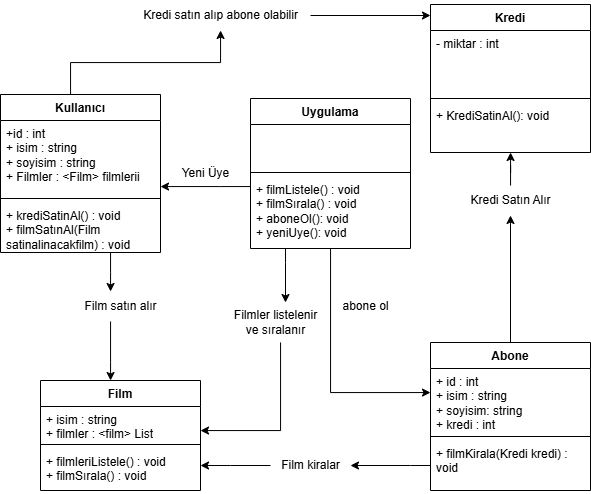

The diagram above was exported from draw.io. Its source (the exported page's mxGraphModel, read from the mxfile embedded in the PNG):
<mxGraphModel dx="1235" dy="655" grid="1" gridSize="10" guides="1" tooltips="1" connect="1" arrows="1" fold="1" page="1" pageScale="1" pageWidth="827" pageHeight="1169" background="#ffffff" math="0" shadow="0">
  <root>
    <mxCell id="0" />
    <mxCell id="1" parent="0" />
    <mxCell id="zgXCrT1aIQakeCDPtkEr-1" value="Film" style="swimlane;fontStyle=1;align=center;verticalAlign=top;childLayout=stackLayout;horizontal=1;startSize=26;horizontalStack=0;resizeParent=1;resizeParentMax=0;resizeLast=0;collapsible=1;marginBottom=0;whiteSpace=wrap;html=1;" vertex="1" parent="1">
      <mxGeometry x="80" y="388" width="160" height="110" as="geometry" />
    </mxCell>
    <mxCell id="zgXCrT1aIQakeCDPtkEr-2" value="+ isim : string&lt;div&gt;+ filmler : &amp;lt;film&amp;gt; List&lt;/div&gt;" style="text;strokeColor=none;fillColor=none;align=left;verticalAlign=top;spacingLeft=4;spacingRight=4;overflow=hidden;rotatable=0;points=[[0,0.5],[1,0.5]];portConstraint=eastwest;whiteSpace=wrap;html=1;" vertex="1" parent="zgXCrT1aIQakeCDPtkEr-1">
      <mxGeometry y="26" width="160" height="34" as="geometry" />
    </mxCell>
    <mxCell id="zgXCrT1aIQakeCDPtkEr-3" value="" style="line;strokeWidth=1;fillColor=none;align=left;verticalAlign=middle;spacingTop=-1;spacingLeft=3;spacingRight=3;rotatable=0;labelPosition=right;points=[];portConstraint=eastwest;strokeColor=inherit;" vertex="1" parent="zgXCrT1aIQakeCDPtkEr-1">
      <mxGeometry y="60" width="160" height="8" as="geometry" />
    </mxCell>
    <mxCell id="zgXCrT1aIQakeCDPtkEr-4" value="+ filmleriListele() : void&lt;div&gt;+ filmSırala() : void&lt;/div&gt;&lt;div&gt;&lt;br&gt;&lt;/div&gt;&lt;div&gt;&lt;br&gt;&lt;/div&gt;" style="text;strokeColor=none;fillColor=none;align=left;verticalAlign=top;spacingLeft=4;spacingRight=4;overflow=hidden;rotatable=0;points=[[0,0.5],[1,0.5]];portConstraint=eastwest;whiteSpace=wrap;html=1;" vertex="1" parent="zgXCrT1aIQakeCDPtkEr-1">
      <mxGeometry y="68" width="160" height="42" as="geometry" />
    </mxCell>
    <mxCell id="zgXCrT1aIQakeCDPtkEr-28" style="edgeStyle=orthogonalEdgeStyle;rounded=0;orthogonalLoop=1;jettySize=auto;html=1;" edge="1" parent="1" source="zgXCrT1aIQakeCDPtkEr-29" target="zgXCrT1aIQakeCDPtkEr-21">
      <mxGeometry relative="1" as="geometry" />
    </mxCell>
    <mxCell id="zgXCrT1aIQakeCDPtkEr-43" style="edgeStyle=orthogonalEdgeStyle;rounded=0;orthogonalLoop=1;jettySize=auto;html=1;" edge="1" parent="1" source="zgXCrT1aIQakeCDPtkEr-44" target="zgXCrT1aIQakeCDPtkEr-1">
      <mxGeometry relative="1" as="geometry">
        <Array as="points">
          <mxPoint x="270" y="473" />
          <mxPoint x="270" y="473" />
        </Array>
      </mxGeometry>
    </mxCell>
    <mxCell id="zgXCrT1aIQakeCDPtkEr-46" style="edgeStyle=orthogonalEdgeStyle;rounded=0;orthogonalLoop=1;jettySize=auto;html=1;" edge="1" parent="1" source="zgXCrT1aIQakeCDPtkEr-5" target="zgXCrT1aIQakeCDPtkEr-44">
      <mxGeometry relative="1" as="geometry">
        <Array as="points">
          <mxPoint x="450" y="473" />
          <mxPoint x="450" y="473" />
        </Array>
      </mxGeometry>
    </mxCell>
    <mxCell id="zgXCrT1aIQakeCDPtkEr-5" value="Abone" style="swimlane;fontStyle=1;align=center;verticalAlign=top;childLayout=stackLayout;horizontal=1;startSize=26;horizontalStack=0;resizeParent=1;resizeParentMax=0;resizeLast=0;collapsible=1;marginBottom=0;whiteSpace=wrap;html=1;" vertex="1" parent="1">
      <mxGeometry x="470" y="350" width="160" height="148" as="geometry" />
    </mxCell>
    <mxCell id="zgXCrT1aIQakeCDPtkEr-6" value="&lt;div&gt;+ id : int&lt;/div&gt;+ isim : string&lt;div&gt;+ soyisim: string&lt;/div&gt;&lt;div&gt;+ kredi : int&lt;/div&gt;&lt;div&gt;&lt;br&gt;&lt;/div&gt;" style="text;strokeColor=none;fillColor=none;align=left;verticalAlign=top;spacingLeft=4;spacingRight=4;overflow=hidden;rotatable=0;points=[[0,0.5],[1,0.5]];portConstraint=eastwest;whiteSpace=wrap;html=1;" vertex="1" parent="zgXCrT1aIQakeCDPtkEr-5">
      <mxGeometry y="26" width="160" height="64" as="geometry" />
    </mxCell>
    <mxCell id="zgXCrT1aIQakeCDPtkEr-7" value="" style="line;strokeWidth=1;fillColor=none;align=left;verticalAlign=middle;spacingTop=-1;spacingLeft=3;spacingRight=3;rotatable=0;labelPosition=right;points=[];portConstraint=eastwest;strokeColor=inherit;" vertex="1" parent="zgXCrT1aIQakeCDPtkEr-5">
      <mxGeometry y="90" width="160" height="8" as="geometry" />
    </mxCell>
    <mxCell id="zgXCrT1aIQakeCDPtkEr-8" value="&lt;div&gt;+ filmKirala(Kredi kredi) : void&lt;/div&gt;" style="text;strokeColor=none;fillColor=none;align=left;verticalAlign=top;spacingLeft=4;spacingRight=4;overflow=hidden;rotatable=0;points=[[0,0.5],[1,0.5]];portConstraint=eastwest;whiteSpace=wrap;html=1;" vertex="1" parent="zgXCrT1aIQakeCDPtkEr-5">
      <mxGeometry y="98" width="160" height="50" as="geometry" />
    </mxCell>
    <mxCell id="zgXCrT1aIQakeCDPtkEr-40" style="edgeStyle=orthogonalEdgeStyle;rounded=0;orthogonalLoop=1;jettySize=auto;html=1;" edge="1" parent="1" source="zgXCrT1aIQakeCDPtkEr-41" target="zgXCrT1aIQakeCDPtkEr-21">
      <mxGeometry relative="1" as="geometry">
        <Array as="points">
          <mxPoint x="350" y="23" />
          <mxPoint x="350" y="23" />
        </Array>
      </mxGeometry>
    </mxCell>
    <mxCell id="zgXCrT1aIQakeCDPtkEr-9" value="Kullanıcı" style="swimlane;fontStyle=1;align=center;verticalAlign=top;childLayout=stackLayout;horizontal=1;startSize=26;horizontalStack=0;resizeParent=1;resizeParentMax=0;resizeLast=0;collapsible=1;marginBottom=0;whiteSpace=wrap;html=1;" vertex="1" parent="1">
      <mxGeometry x="40" y="102" width="160" height="158" as="geometry" />
    </mxCell>
    <mxCell id="zgXCrT1aIQakeCDPtkEr-10" value="+id : int&lt;div&gt;+ isim : string&lt;/div&gt;&lt;div&gt;+ soyisim : string&lt;/div&gt;&lt;div&gt;+ Filmler : &amp;lt;Film&amp;gt; filmlerii&lt;/div&gt;" style="text;strokeColor=none;fillColor=none;align=left;verticalAlign=top;spacingLeft=4;spacingRight=4;overflow=hidden;rotatable=0;points=[[0,0.5],[1,0.5]];portConstraint=eastwest;whiteSpace=wrap;html=1;" vertex="1" parent="zgXCrT1aIQakeCDPtkEr-9">
      <mxGeometry y="26" width="160" height="74" as="geometry" />
    </mxCell>
    <mxCell id="zgXCrT1aIQakeCDPtkEr-11" value="" style="line;strokeWidth=1;fillColor=none;align=left;verticalAlign=middle;spacingTop=-1;spacingLeft=3;spacingRight=3;rotatable=0;labelPosition=right;points=[];portConstraint=eastwest;strokeColor=inherit;" vertex="1" parent="zgXCrT1aIQakeCDPtkEr-9">
      <mxGeometry y="100" width="160" height="8" as="geometry" />
    </mxCell>
    <mxCell id="zgXCrT1aIQakeCDPtkEr-12" value="&lt;div&gt;+ krediSatinAl() : void&lt;/div&gt;&lt;div&gt;+ filmSatınAl(Film satinalinacakfilm) : void&lt;/div&gt;" style="text;strokeColor=none;fillColor=none;align=left;verticalAlign=top;spacingLeft=4;spacingRight=4;overflow=hidden;rotatable=0;points=[[0,0.5],[1,0.5]];portConstraint=eastwest;whiteSpace=wrap;html=1;" vertex="1" parent="zgXCrT1aIQakeCDPtkEr-9">
      <mxGeometry y="108" width="160" height="50" as="geometry" />
    </mxCell>
    <mxCell id="zgXCrT1aIQakeCDPtkEr-15" value="" style="edgeStyle=orthogonalEdgeStyle;rounded=0;orthogonalLoop=1;jettySize=auto;html=1;" edge="1" parent="1" source="zgXCrT1aIQakeCDPtkEr-9" target="zgXCrT1aIQakeCDPtkEr-14">
      <mxGeometry relative="1" as="geometry">
        <mxPoint x="240" y="305" as="sourcePoint" />
        <mxPoint x="330" y="413" as="targetPoint" />
        <Array as="points">
          <mxPoint x="150" y="280" />
          <mxPoint x="150" y="280" />
        </Array>
      </mxGeometry>
    </mxCell>
    <mxCell id="zgXCrT1aIQakeCDPtkEr-30" style="edgeStyle=orthogonalEdgeStyle;rounded=0;orthogonalLoop=1;jettySize=auto;html=1;" edge="1" parent="1" source="zgXCrT1aIQakeCDPtkEr-14" target="zgXCrT1aIQakeCDPtkEr-1">
      <mxGeometry relative="1" as="geometry">
        <Array as="points">
          <mxPoint x="150" y="370" />
          <mxPoint x="150" y="370" />
        </Array>
      </mxGeometry>
    </mxCell>
    <mxCell id="zgXCrT1aIQakeCDPtkEr-14" value="Film satın alır" style="text;html=1;align=center;verticalAlign=middle;resizable=0;points=[];autosize=1;strokeColor=none;fillColor=none;" vertex="1" parent="1">
      <mxGeometry x="110" y="299" width="100" height="30" as="geometry" />
    </mxCell>
    <mxCell id="zgXCrT1aIQakeCDPtkEr-32" style="edgeStyle=orthogonalEdgeStyle;rounded=0;orthogonalLoop=1;jettySize=auto;html=1;" edge="1" parent="1" source="zgXCrT1aIQakeCDPtkEr-17" target="zgXCrT1aIQakeCDPtkEr-9">
      <mxGeometry relative="1" as="geometry">
        <Array as="points">
          <mxPoint x="260" y="194" />
          <mxPoint x="260" y="194" />
        </Array>
      </mxGeometry>
    </mxCell>
    <mxCell id="zgXCrT1aIQakeCDPtkEr-33" style="edgeStyle=orthogonalEdgeStyle;rounded=0;orthogonalLoop=1;jettySize=auto;html=1;" edge="1" parent="1" source="zgXCrT1aIQakeCDPtkEr-17" target="zgXCrT1aIQakeCDPtkEr-5">
      <mxGeometry relative="1" as="geometry">
        <Array as="points">
          <mxPoint x="370" y="400" />
        </Array>
      </mxGeometry>
    </mxCell>
    <mxCell id="zgXCrT1aIQakeCDPtkEr-34" style="edgeStyle=orthogonalEdgeStyle;rounded=0;orthogonalLoop=1;jettySize=auto;html=1;" edge="1" parent="1" source="zgXCrT1aIQakeCDPtkEr-36" target="zgXCrT1aIQakeCDPtkEr-1">
      <mxGeometry relative="1" as="geometry">
        <Array as="points">
          <mxPoint x="320" y="438" />
        </Array>
      </mxGeometry>
    </mxCell>
    <mxCell id="zgXCrT1aIQakeCDPtkEr-17" value="Uygulama" style="swimlane;fontStyle=1;align=center;verticalAlign=top;childLayout=stackLayout;horizontal=1;startSize=26;horizontalStack=0;resizeParent=1;resizeParentMax=0;resizeLast=0;collapsible=1;marginBottom=0;whiteSpace=wrap;html=1;" vertex="1" parent="1">
      <mxGeometry x="290" y="106" width="160" height="150" as="geometry" />
    </mxCell>
    <mxCell id="zgXCrT1aIQakeCDPtkEr-18" value="&amp;nbsp;" style="text;strokeColor=none;fillColor=none;align=left;verticalAlign=top;spacingLeft=4;spacingRight=4;overflow=hidden;rotatable=0;points=[[0,0.5],[1,0.5]];portConstraint=eastwest;whiteSpace=wrap;html=1;" vertex="1" parent="zgXCrT1aIQakeCDPtkEr-17">
      <mxGeometry y="26" width="160" height="44" as="geometry" />
    </mxCell>
    <mxCell id="zgXCrT1aIQakeCDPtkEr-19" value="" style="line;strokeWidth=1;fillColor=none;align=left;verticalAlign=middle;spacingTop=-1;spacingLeft=3;spacingRight=3;rotatable=0;labelPosition=right;points=[];portConstraint=eastwest;strokeColor=inherit;" vertex="1" parent="zgXCrT1aIQakeCDPtkEr-17">
      <mxGeometry y="70" width="160" height="8" as="geometry" />
    </mxCell>
    <mxCell id="zgXCrT1aIQakeCDPtkEr-20" value="&lt;div&gt;+ filmListele() : void&lt;/div&gt;&lt;div&gt;+ filmSırala() : void&lt;/div&gt;&lt;div&gt;+ aboneOl(): void&lt;/div&gt;&lt;div&gt;+ yeniUye(): void&lt;/div&gt;" style="text;strokeColor=none;fillColor=none;align=left;verticalAlign=top;spacingLeft=4;spacingRight=4;overflow=hidden;rotatable=0;points=[[0,0.5],[1,0.5]];portConstraint=eastwest;whiteSpace=wrap;html=1;" vertex="1" parent="zgXCrT1aIQakeCDPtkEr-17">
      <mxGeometry y="78" width="160" height="72" as="geometry" />
    </mxCell>
    <mxCell id="zgXCrT1aIQakeCDPtkEr-21" value="Kredi" style="swimlane;fontStyle=1;align=center;verticalAlign=top;childLayout=stackLayout;horizontal=1;startSize=26;horizontalStack=0;resizeParent=1;resizeParentMax=0;resizeLast=0;collapsible=1;marginBottom=0;whiteSpace=wrap;html=1;" vertex="1" parent="1">
      <mxGeometry x="470" y="12" width="160" height="148" as="geometry" />
    </mxCell>
    <mxCell id="zgXCrT1aIQakeCDPtkEr-22" value="- miktar : int" style="text;strokeColor=none;fillColor=none;align=left;verticalAlign=top;spacingLeft=4;spacingRight=4;overflow=hidden;rotatable=0;points=[[0,0.5],[1,0.5]];portConstraint=eastwest;whiteSpace=wrap;html=1;" vertex="1" parent="zgXCrT1aIQakeCDPtkEr-21">
      <mxGeometry y="26" width="160" height="64" as="geometry" />
    </mxCell>
    <mxCell id="zgXCrT1aIQakeCDPtkEr-23" value="" style="line;strokeWidth=1;fillColor=none;align=left;verticalAlign=middle;spacingTop=-1;spacingLeft=3;spacingRight=3;rotatable=0;labelPosition=right;points=[];portConstraint=eastwest;strokeColor=inherit;" vertex="1" parent="zgXCrT1aIQakeCDPtkEr-21">
      <mxGeometry y="90" width="160" height="8" as="geometry" />
    </mxCell>
    <mxCell id="zgXCrT1aIQakeCDPtkEr-24" value="+ KrediSatinAl(): void" style="text;strokeColor=none;fillColor=none;align=left;verticalAlign=top;spacingLeft=4;spacingRight=4;overflow=hidden;rotatable=0;points=[[0,0.5],[1,0.5]];portConstraint=eastwest;whiteSpace=wrap;html=1;" vertex="1" parent="zgXCrT1aIQakeCDPtkEr-21">
      <mxGeometry y="98" width="160" height="50" as="geometry" />
    </mxCell>
    <mxCell id="zgXCrT1aIQakeCDPtkEr-31" value="" style="edgeStyle=orthogonalEdgeStyle;rounded=0;orthogonalLoop=1;jettySize=auto;html=1;" edge="1" parent="1" source="zgXCrT1aIQakeCDPtkEr-5" target="zgXCrT1aIQakeCDPtkEr-29">
      <mxGeometry relative="1" as="geometry">
        <mxPoint x="540" y="250" as="sourcePoint" />
        <mxPoint x="540" y="168" as="targetPoint" />
      </mxGeometry>
    </mxCell>
    <mxCell id="zgXCrT1aIQakeCDPtkEr-29" value="Kredi Satın Alır" style="text;html=1;align=center;verticalAlign=middle;resizable=0;points=[];autosize=1;strokeColor=none;fillColor=none;" vertex="1" parent="1">
      <mxGeometry x="500" y="193" width="100" height="30" as="geometry" />
    </mxCell>
    <mxCell id="zgXCrT1aIQakeCDPtkEr-37" value="" style="edgeStyle=orthogonalEdgeStyle;rounded=0;orthogonalLoop=1;jettySize=auto;html=1;" edge="1" parent="1" source="zgXCrT1aIQakeCDPtkEr-17" target="zgXCrT1aIQakeCDPtkEr-36">
      <mxGeometry relative="1" as="geometry">
        <mxPoint x="320" y="258" as="sourcePoint" />
        <mxPoint x="240" y="438" as="targetPoint" />
        <Array as="points">
          <mxPoint x="325" y="270" />
          <mxPoint x="325" y="270" />
        </Array>
      </mxGeometry>
    </mxCell>
    <mxCell id="zgXCrT1aIQakeCDPtkEr-36" value="Filmler listelenir&lt;div&gt;&lt;span style=&quot;background-color: transparent; color: light-dark(rgb(0, 0, 0), rgb(255, 255, 255));&quot;&gt;ve sıralanır&lt;/span&gt;&lt;/div&gt;" style="text;html=1;align=center;verticalAlign=middle;resizable=0;points=[];autosize=1;strokeColor=none;fillColor=none;" vertex="1" parent="1">
      <mxGeometry x="260" y="310" width="110" height="40" as="geometry" />
    </mxCell>
    <mxCell id="zgXCrT1aIQakeCDPtkEr-38" value="Yeni Üye" style="text;html=1;align=center;verticalAlign=middle;resizable=0;points=[];autosize=1;strokeColor=none;fillColor=none;" vertex="1" parent="1">
      <mxGeometry x="210" y="166" width="70" height="30" as="geometry" />
    </mxCell>
    <mxCell id="zgXCrT1aIQakeCDPtkEr-39" value="abone ol" style="text;html=1;align=center;verticalAlign=middle;resizable=0;points=[];autosize=1;strokeColor=none;fillColor=none;" vertex="1" parent="1">
      <mxGeometry x="370" y="299" width="70" height="30" as="geometry" />
    </mxCell>
    <mxCell id="zgXCrT1aIQakeCDPtkEr-42" value="" style="edgeStyle=orthogonalEdgeStyle;rounded=0;orthogonalLoop=1;jettySize=auto;html=1;" edge="1" parent="1" source="zgXCrT1aIQakeCDPtkEr-9" target="zgXCrT1aIQakeCDPtkEr-41">
      <mxGeometry relative="1" as="geometry">
        <mxPoint x="120" y="102" as="sourcePoint" />
        <mxPoint x="470" y="20" as="targetPoint" />
        <Array as="points">
          <mxPoint x="110" y="70" />
          <mxPoint x="260" y="70" />
        </Array>
      </mxGeometry>
    </mxCell>
    <mxCell id="zgXCrT1aIQakeCDPtkEr-41" value="Kredi satın alıp abone olabilir" style="text;html=1;align=center;verticalAlign=middle;resizable=0;points=[];autosize=1;strokeColor=none;fillColor=none;" vertex="1" parent="1">
      <mxGeometry x="170" y="8" width="180" height="30" as="geometry" />
    </mxCell>
    <mxCell id="zgXCrT1aIQakeCDPtkEr-44" value="Film kiralar" style="text;html=1;align=center;verticalAlign=middle;resizable=0;points=[];autosize=1;strokeColor=none;fillColor=none;" vertex="1" parent="1">
      <mxGeometry x="310" y="458" width="80" height="30" as="geometry" />
    </mxCell>
  </root>
</mxGraphModel>